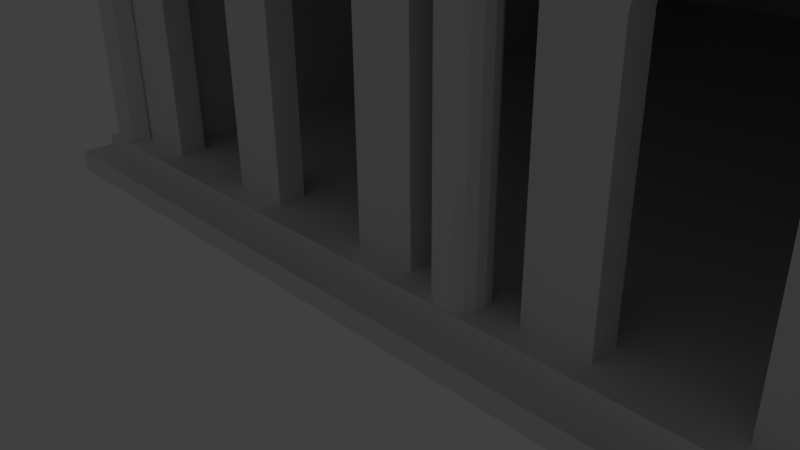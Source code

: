 # Source: temple.blend  (saved by Blender 2.76.0; exported with 4.5.12 LTS)
import bpy
from mathutils import Matrix  # noqa: F401  (used for matrix-valued properties, if any)

bpy.ops.wm.read_factory_settings(use_empty=True)
scene = bpy.context.scene
scene.name = 'Scene'

# ---- collections
col_collection_1 = bpy.data.collections.new('Collection 1'); scene.collection.children.link(col_collection_1)
col_collection_2 = bpy.data.collections.new('Collection 2'); scene.collection.children.link(col_collection_2)
col_collection_2.hide_render = True
col_collection_2.hide_viewport = True
col_collection_10 = bpy.data.collections.new('Collection 10'); scene.collection.children.link(col_collection_10)

# ---- world
world_world = bpy.data.worlds.new('World'); scene.world = world_world
world_world.color = (0.05088, 0.05088, 0.05088)
world_world.use_sun_shadow = False
world_world.sun_shadow_jitter_overblur = 0.0
world_world.cycles.sampling_method = 'MANUAL'
world_world.cycles.sample_map_resolution = 256

# ---- cameras
cam_camera = bpy.data.cameras.new('Camera')
cam_camera.clip_end = 100.0
cam_camera.lens = 35.0
cam_camera.sensor_width = 32.0
cam_camera.sensor_height = 18.0
cam_camera.ortho_scale = 7.314
cam_camera.dof.focus_distance = 0.0

# ---- lights
light_lamp = bpy.data.lights.new('Lamp', 'POINT')
light_lamp.transmission_factor = 0.0
light_lamp.cutoff_distance = 30.0
light_lamp.energy = 100.0
light_lamp.shadow_buffer_clip_start = 1.001
light_lamp.shadow_soft_size = 0.1
light_lamp.shadow_maximum_resolution = 0.006
light_lamp.use_absolute_resolution = True
light_lamp.cycles.use_multiple_importance_sampling = False

# ---- meshes
me_circle_001 = bpy.data.meshes.new('Circle.001')
me_circle_001.from_pydata([(-6.2, 0.5, 0.0), (-6.583, 0.4239, 0.0), (-6.907, 0.2071, 0.0), (-7.124, -0.1173, 0.0), (-7.2, -0.5, 0.0), (-5.2, -0.5, 0.0), (-5.276, -0.1173, 0.0), (-5.493, 0.2071, 0.0), (-5.817, 0.4239, 0.0), (-3.1, 0.5, 0.0), (-3.483, 0.4239, 0.0), (-3.807, 0.2071, 0.0), (-4.024, -0.1173, 0.0), (-4.1, -0.5, 0.0), (-2.1, -0.5, 0.0), (-2.176, -0.1173, 0.0), (-2.393, 0.2071, 0.0), (-2.717, 0.4239, 0.0), (0.0, 0.5, 0.0), (-0.3827, 0.4239, 0.0), (-0.7071, 0.2071, 0.0), (-0.9239, -0.1173, 0.0), (-1.0, -0.5, 0.0), (1.0, -0.5, 0.0), (0.9239, -0.1173, 0.0), (0.7071, 0.2071, 0.0), (0.3827, 0.4239, 0.0), (3.1, 0.5, 0.0), (2.717, 0.4239, 0.0), (2.393, 0.2071, 0.0), (2.176, -0.1173, 0.0), (2.1, -0.5, 0.0), (4.1, -0.5, 0.0), (4.024, -0.1173, 0.0), (3.807, 0.2071, 0.0), (3.483, 0.4239, 0.0), (6.2, 0.5, 0.0), (5.817, 0.4239, 0.0), (5.493, 0.2071, 0.0), (5.276, -0.1173, 0.0), (5.2, -0.5, 0.0), (7.2, -0.5, 0.0), (7.124, -0.1173, 0.0), (6.907, 0.2071, 0.0), (6.583, 0.4239, 0.0), (-5.2, -4.655, -3.137e-07), (-4.1, -4.655, -3.137e-07), (-2.1, -4.655, -3.137e-07), (-1.0, -4.655, -3.137e-07), (1.0, -4.655, -3.137e-07), (2.1, -4.655, -3.137e-07), (4.1, -4.655, -3.137e-07), (5.2, -4.655, -3.137e-07), (7.2, -4.655, -3.137e-07), (-6.2, 4.065, 2.692e-07), (-3.1, 4.065, 2.692e-07), (0.0, 4.065, 2.692e-07), (3.1, 4.065, 2.692e-07), (6.2, 4.065, 2.692e-07), (8.3, -4.655, -3.137e-07), (-8.3, -4.655, -3.137e-07), (-7.2, -4.655, -3.137e-07), (-8.3, 4.065, 2.692e-07), (8.3, 4.065, 2.692e-07), (-8.3, 0.4239, 2.578e-08), (-8.3, 0.2071, 1.129e-08), (-8.3, -0.1173, -1.039e-08), (-8.3, -0.5, -3.597e-08), (8.3, 0.4239, 2.578e-08), (8.3, 0.2071, 1.129e-08), (8.3, -0.1173, -1.039e-08), (8.3, -0.5, -3.597e-08), (-6.2, 4.065, -18.99), (-3.1, 4.065, -18.99), (0.0, 4.065, -18.99), (3.1, 4.065, -18.99), (6.2, 4.065, -18.99), (8.3, -4.655, -18.99), (-8.3, -4.655, -18.99), (-8.3, 4.065, -18.99), (8.3, 4.065, -18.99), (-8.3, 0.4239, -18.99), (-8.3, 0.2071, -18.99), (-8.3, -0.1173, -18.99), (-8.3, -0.5, -18.99), (8.3, 0.4239, -18.99), (8.3, 0.2071, -18.99), (8.3, -0.1173, -18.99), (8.3, -0.5, -18.99), (6.2, 0.4239, -18.99), (6.2, 0.2071, -18.99), (6.2, -0.1173, -18.99), (6.2, -0.5, -18.99), (6.2, -4.655, -18.99), (3.1, -0.1173, -18.99), (3.1, 0.2071, -18.99), (3.1, -4.655, -18.99), (3.1, 0.4239, -18.99), (3.1, -0.5, -18.99), (-1.907e-06, -4.655, -18.99), (-9.537e-07, 0.2071, -18.99), (-9.537e-07, -0.5, -18.99), (-9.537e-07, -0.1173, -18.99), (-9.537e-07, 0.4239, -18.99), (-3.1, -0.5, -18.99), (-3.1, 0.2071, -18.99), (-3.1, 0.4239, -18.99), (-3.1, -4.655, -18.99), (-3.1, -0.1173, -18.99), (-6.2, 0.4239, -18.99), (-6.2, 0.2071, -18.99), (-6.2, -0.1173, -18.99), (-6.2, -0.5, -18.99), (-6.2, -4.655, -18.99), (-5.2, -4.655, -0.5), (-5.2, -0.5, -0.5), (-4.1, -0.5, -0.5), (-4.1, -4.655, -0.5), (-6.2, 0.5, -0.5), (-6.2, 3.565, -0.5), (-3.1, 3.565, -0.5), (-3.1, 0.5, -0.5), (-3.483, 0.4239, -0.5), (-5.817, 0.4239, -0.5), (-3.807, 0.2071, -0.5), (-5.493, 0.2071, -0.5), (-4.024, -0.1173, -0.5), (-5.276, -0.1173, -0.5), (-2.176, -0.1173, -0.5), (-0.9239, -0.1173, -0.5), (-1.0, -0.5, -0.5), (-2.1, -0.5, -0.5), (-2.393, 0.2071, -0.5), (-0.7071, 0.2071, -0.5), (-2.717, 0.4239, -0.5), (-0.3827, 0.4239, -0.5), (0.0, 3.565, -0.5), (0.0, 0.5, -0.5), (-2.1, -4.655, -0.5), (-1.0, -4.655, -0.5), (3.1, 3.565, -0.5), (3.1, 0.5, -0.5), (2.717, 0.4239, -0.5), (0.3827, 0.4239, -0.5), (1.0, -4.655, -0.5), (1.0, -0.5, -0.5), (2.1, -0.5, -0.5), (2.1, -4.655, -0.5), (0.9239, -0.1173, -0.5), (2.176, -0.1173, -0.5), (0.7071, 0.2071, -0.5), (2.393, 0.2071, -0.5), (6.2, 3.565, -0.5), (6.2, 0.5, -0.5), (5.817, 0.4239, -0.5), (3.483, 0.4239, -0.5), (5.493, 0.2071, -0.5), (3.807, 0.2071, -0.5), (5.276, -0.1173, -0.5), (4.024, -0.1173, -0.5), (5.2, -0.5, -0.5), (4.1, -0.5, -0.5), (4.1, -4.655, -0.5), (5.2, -4.655, -0.5), (7.8, 0.4239, -0.5), (6.583, 0.4239, -0.5), (7.8, 3.565, -0.5), (-6.583, 0.4239, -0.5), (-7.8, 0.4239, -0.5), (-7.8, 3.565, -0.5), (-6.907, 0.2071, -0.5), (-7.8, 0.2071, -0.5), (-7.124, -0.1173, -0.5), (-7.8, -0.1173, -0.5), (-7.2, -0.5, -0.5), (-7.8, -0.5, -0.5), (6.907, 0.2071, -0.5), (7.8, 0.2071, -0.5), (7.124, -0.1173, -0.5), (7.8, -0.1173, -0.5), (7.2, -0.5, -0.5), (7.8, -0.5, -0.5), (-7.2, -4.655, -0.5), (-7.8, -4.655, -0.5), (7.2, -4.655, -0.5), (7.8, -4.655, -0.5), (7.8, -0.5, -18.49), (7.8, -4.655, -18.49), (-6.2, 3.565, -18.49), (-3.1, 3.565, -18.49), (-7.8, 0.2071, -18.49), (-7.8, 0.4239, -18.49), (0.0, 3.565, -18.49), (7.8, 0.4239, -18.49), (7.8, 0.2071, -18.49), (3.1, 3.565, -18.49), (-7.8, -0.1173, -18.49), (6.2, 3.565, -18.49), (7.8, -0.1173, -18.49), (-7.8, 3.565, -18.49), (-7.8, -0.5, -18.49), (7.8, 3.565, -18.49), (-7.8, -4.655, -18.49), (6.2, -0.5, -18.49), (6.2, -4.655, -18.49), (6.2, 0.4239, -18.49), (6.2, -0.1173, -18.49), (6.2, 0.2071, -18.49), (3.1, -0.1173, -18.49), (3.1, -0.5, -18.49), (3.1, 0.2071, -18.49), (3.1, -4.655, -18.49), (3.1, 0.4239, -18.49), (-9.537e-07, -0.1173, -18.49), (-9.537e-07, -0.5, -18.49), (-9.537e-07, 0.4239, -18.49), (-9.537e-07, 0.2071, -18.49), (-1.907e-06, -4.655, -18.49), (-3.1, 0.2071, -18.49), (-3.1, -0.1173, -18.49), (-3.1, -0.5, -18.49), (-3.1, -4.655, -18.49), (-3.1, 0.4239, -18.49), (-6.2, 0.2071, -18.49), (-6.2, -0.1173, -18.49), (-6.2, 0.4239, -18.49), (-6.2, -0.5, -18.49), (-6.2, -4.655, -18.49), (8.3, 0.5, 3.087e-08), (8.3, 0.5, -18.99), (-8.3, 0.5, -18.99), (3.1, 0.5, -18.99), (6.2, 0.5, -18.99), (-3.1, 0.5, -18.99), (-9.337e-07, 0.5, -18.99), (-6.2, 0.5, -18.99), (-8.3, 0.5, 3.087e-08)], [], [(45, 46, 13, 5), (0, 8, 10, 9), (8, 7, 11, 10), (7, 6, 12, 11), (6, 5, 13, 12), (15, 14, 22, 21), (16, 15, 21, 20), (17, 16, 20, 19), (9, 17, 19, 18), (47, 48, 22, 14), (18, 26, 28, 27), (49, 50, 31, 23), (24, 23, 31, 30), (25, 24, 30, 29), (26, 25, 29, 28), (27, 35, 37, 36), (35, 34, 38, 37), (34, 33, 39, 38), (33, 32, 40, 39), (51, 52, 40, 32), (68, 228, 36, 44), (0, 54, 62, 236), (1, 64, 65, 2), (2, 65, 66, 3), (3, 66, 67, 4), (43, 69, 68, 44), (42, 70, 69, 43), (41, 71, 70, 42), (4, 67, 60, 61), (53, 59, 71, 41), (71, 59, 77, 88), (54, 55, 73, 72), (65, 64, 81, 82), (55, 56, 74, 73), (68, 69, 86, 85), (56, 57, 75, 74), (66, 65, 82, 83), (57, 58, 76, 75), (69, 70, 87, 86), (62, 54, 72, 79), (67, 66, 83, 84), (64, 236, 230, 81), (70, 71, 88, 87), (58, 63, 80, 76), (60, 67, 84, 78), (228, 68, 85, 229), (92, 88, 77, 93), (89, 232, 229, 85), (91, 87, 88, 92), (90, 86, 87, 91), (89, 85, 86, 90), (94, 91, 92, 98), (95, 90, 91, 94), (98, 92, 93, 96), (97, 89, 90, 95), (97, 231, 232, 89), (102, 94, 98, 101), (103, 234, 231, 97), (100, 95, 94, 102), (101, 98, 96, 99), (103, 97, 95, 100), (105, 100, 102, 108), (104, 101, 99, 107), (108, 102, 101, 104), (106, 103, 100, 105), (233, 234, 103, 106), (110, 105, 108, 111), (235, 233, 106, 109), (112, 104, 107, 113), (111, 108, 104, 112), (109, 106, 105, 110), (84, 112, 113, 78), (83, 111, 112, 84), (82, 110, 111, 83), (81, 109, 110, 82), (230, 235, 109, 81), (114, 115, 116, 117), (118, 119, 120, 121, 122, 123), (123, 122, 124, 125), (125, 124, 126, 127), (127, 126, 116, 115), (128, 129, 130, 131), (132, 133, 129, 128), (134, 135, 133, 132), (121, 120, 136, 137, 135, 134), (138, 131, 130, 139), (137, 136, 140, 141, 142, 143), (144, 145, 146, 147), (148, 149, 146, 145), (150, 151, 149, 148), (143, 142, 151, 150), (140, 152, 153, 154, 155, 141), (155, 154, 156, 157), (157, 156, 158, 159), (159, 158, 160, 161), (162, 161, 160, 163), (164, 165, 153, 152, 166), (118, 167, 168, 169, 119), (167, 170, 171, 168), (170, 172, 173, 171), (172, 174, 175, 173), (176, 165, 164, 177), (178, 176, 177, 179), (180, 178, 179, 181), (174, 182, 183, 175), (184, 180, 181, 185), (181, 186, 187, 185), (119, 188, 189, 120), (171, 190, 191, 168), (120, 189, 192, 136), (164, 193, 194, 177), (136, 192, 195, 140), (173, 196, 190, 171), (140, 195, 197, 152), (177, 194, 198, 179), (169, 199, 188, 119), (175, 200, 196, 173), (168, 191, 199, 169), (179, 198, 186, 181), (152, 197, 201, 166), (183, 202, 200, 175), (166, 201, 193, 164), (203, 204, 187, 186), (205, 193, 201, 197), (206, 203, 186, 198), (207, 206, 198, 194), (205, 207, 194, 193), (208, 209, 203, 206), (210, 208, 206, 207), (209, 211, 204, 203), (212, 210, 207, 205), (212, 205, 197, 195), (213, 214, 209, 208), (215, 212, 195, 192), (216, 213, 208, 210), (214, 217, 211, 209), (215, 216, 210, 212), (218, 219, 213, 216), (220, 221, 217, 214), (219, 220, 214, 213), (222, 218, 216, 215), (189, 222, 215, 192), (223, 224, 219, 218), (188, 225, 222, 189), (226, 227, 221, 220), (224, 226, 220, 219), (225, 223, 218, 222), (200, 202, 227, 226), (196, 200, 226, 224), (190, 196, 224, 223), (191, 190, 223, 225), (199, 191, 225, 188), (51, 32, 161, 162), (99, 96, 211, 217), (23, 24, 148, 145), (4, 61, 182, 174), (40, 52, 163, 160), (24, 25, 150, 148), (59, 53, 184, 185), (53, 41, 180, 184), (25, 26, 143, 150), (26, 18, 137, 143), (27, 28, 142, 141), (28, 29, 151, 142), (78, 113, 227, 202), (29, 30, 149, 151), (0, 1, 167, 118), (30, 31, 146, 149), (1, 2, 170, 167), (46, 45, 114, 117), (107, 99, 217, 221), (32, 33, 159, 161), (60, 78, 202, 183), (2, 3, 172, 170), (48, 47, 138, 139), (33, 34, 157, 159), (3, 4, 174, 172), (50, 49, 144, 147), (34, 35, 155, 157), (5, 6, 127, 115), (52, 51, 162, 163), (35, 27, 141, 155), (6, 7, 125, 127), (61, 60, 183, 182), (36, 37, 154, 153), (7, 8, 123, 125), (37, 38, 156, 154), (93, 77, 187, 204), (8, 0, 118, 123), (38, 39, 158, 156), (9, 10, 122, 121), (39, 40, 160, 158), (10, 11, 124, 122), (41, 42, 178, 180), (11, 12, 126, 124), (42, 43, 176, 178), (12, 13, 116, 126), (43, 44, 165, 176), (96, 93, 204, 211), (14, 15, 128, 131), (77, 59, 185, 187), (44, 36, 153, 165), (15, 16, 132, 128), (45, 5, 115, 114), (16, 17, 134, 132), (113, 107, 221, 227), (13, 46, 117, 116), (17, 9, 121, 134), (47, 14, 131, 138), (18, 19, 135, 137), (22, 48, 139, 130), (19, 20, 133, 135), (49, 23, 145, 144), (20, 21, 129, 133), (31, 50, 147, 146), (21, 22, 130, 129), (56, 18, 27, 57), (63, 228, 229, 80), (54, 0, 9, 55), (55, 9, 18, 56), (57, 27, 36, 58), (228, 63, 58, 36), (79, 72, 235, 230), (73, 74, 234, 233), (231, 75, 76, 232), (72, 73, 233, 235), (234, 74, 75, 231), (232, 76, 80, 229), (236, 62, 79, 230), (1, 0, 236, 64)])
me_circle_001.use_remesh_preserve_volume = False
me_circle_001.use_remesh_preserve_attributes = False
me_circle_001.use_mirror_vertex_groups = False
me_circle_001.update()
me_plane_001 = bpy.data.meshes.new('Plane.001')
me_plane_001.from_pydata([(-8.223, -1.166, 8.254), (-8.223, -1.166, -8.254), (-8.223, -0.3783, 8.254), (-8.223, -0.3783, -8.254), (-7.969, -1.101, -8.254), (-7.969, -0.6972, -8.254), (-7.969, -1.101, 8.254), (-7.969, -0.6972, 8.254), (-7.671, -1.025, -8.254), (-7.671, -0.8631, -8.254), (-7.671, -1.025, 8.254), (-7.671, -0.8631, 8.254), (-8.107, -1.137, -8.254), (-8.107, -0.3783, -8.254), (-8.107, -1.137, 8.254), (-8.107, -0.3783, 8.254), (-7.82, -1.063, -8.254), (-7.82, -0.8288, -8.254), (-7.82, -1.063, 8.254), (-7.82, -0.8288, 8.254), (-0.8295, 0.7173, -8.254), (-0.8295, 0.9466, -8.254), (-0.8295, 0.7173, 8.254), (-0.8295, 0.9466, 8.254), (-0.3408, 0.8418, -8.254), (-0.3408, 1.414, -8.254), (-0.3408, 0.8418, 8.254), (-0.3408, 1.414, 8.254), (-0.1683, 0.8857, -8.254), (-0.1683, 1.741, -8.254), (-0.1683, 0.8857, 8.254), (-0.1683, 1.741, 8.254), (-0.5607, 0.7858, -8.254), (-0.5607, 1.146, -8.254), (-0.5607, 0.7858, 8.254), (-0.5607, 1.146, 8.254), (-0.1683, 1.834, -8.254), (-0.1683, 1.834, 8.254), (-0.2262, 1.741, -8.254), (-0.2262, 1.741, 8.254), (-0.2262, 1.834, -8.254), (-0.2262, 1.834, 8.254), (-8.573e-08, 0.9286, 8.254), (8.223, -1.166, 8.254), (8.223, -1.166, -8.254), (-3.348e-08, 0.9286, -8.254), (1.527e-07, 1.741, 8.254), (-1.527e-07, 1.741, -8.254), (8.223, -0.3783, 8.254), (8.223, -0.3783, -8.254), (7.969, -1.101, -8.254), (7.969, -0.6972, -8.254), (7.969, -1.101, 8.254), (7.969, -0.6972, 8.254), (7.671, -1.025, -8.254), (7.671, -0.8631, -8.254), (7.671, -1.025, 8.254), (7.671, -0.8631, 8.254), (8.107, -1.137, -8.254), (8.107, -0.3783, -8.254), (8.107, -1.137, 8.254), (8.107, -0.3783, 8.254), (7.82, -1.063, -8.254), (7.82, -0.8288, -8.254), (7.82, -1.063, 8.254), (7.82, -0.8288, 8.254), (0.8295, 0.7173, -8.254), (0.8295, 0.9466, -8.254), (0.8295, 0.7173, 8.254), (0.8295, 0.9466, 8.254), (0.3408, 0.8418, -8.254), (0.3408, 1.414, -8.254), (0.3408, 0.8418, 8.254), (0.3408, 1.414, 8.254), (0.1683, 0.8857, -8.254), (0.1683, 1.741, -8.254), (0.1683, 0.8857, 8.254), (0.1683, 1.741, 8.254), (0.5607, 0.7858, -8.254), (0.5607, 1.146, -8.254), (0.5607, 0.7858, 8.254), (0.5607, 1.146, 8.254), (1.527e-07, 1.834, 8.254), (-1.527e-07, 1.834, -8.254), (0.1683, 1.834, -8.254), (0.1683, 1.834, 8.254), (0.2262, 1.741, -8.254), (0.2262, 1.741, 8.254), (0.2262, 1.834, -8.254), (0.2262, 1.834, 8.254)], [], [(31, 37, 41, 39), (0, 2, 3, 1), (14, 15, 2, 0), (18, 19, 7, 6), (14, 12, 4, 6), (12, 13, 5, 4), (15, 7, 5, 13), (22, 23, 11, 10), (18, 16, 8, 10), (16, 17, 9, 8), (19, 11, 9, 17), (2, 15, 13, 3), (1, 3, 13, 12), (0, 1, 12, 14), (6, 7, 15, 14), (7, 19, 17, 5), (4, 5, 17, 16), (6, 4, 16, 18), (10, 11, 19, 18), (34, 35, 23, 22), (10, 8, 20, 22), (8, 9, 21, 20), (11, 23, 21, 9), (30, 31, 27, 26), (34, 32, 24, 26), (32, 33, 25, 24), (35, 27, 25, 33), (26, 24, 28, 30), (24, 25, 29, 28), (27, 31, 29, 25), (23, 35, 33, 21), (20, 21, 33, 32), (22, 20, 32, 34), (26, 27, 35, 34), (38, 39, 41, 40), (29, 31, 39, 38), (36, 29, 38, 40), (37, 36, 40, 41), (77, 87, 89, 85), (45, 47, 46, 42), (74, 45, 47, 75), (43, 44, 49, 48), (76, 42, 45, 74), (60, 43, 48, 61), (64, 52, 53, 65), (60, 52, 50, 58), (58, 50, 51, 59), (61, 59, 51, 53), (68, 56, 57, 69), (64, 56, 54, 62), (62, 54, 55, 63), (65, 63, 55, 57), (48, 49, 59, 61), (44, 58, 59, 49), (43, 60, 58, 44), (52, 60, 61, 53), (53, 51, 63, 65), (50, 62, 63, 51), (52, 64, 62, 50), (56, 64, 65, 57), (80, 68, 69, 81), (56, 68, 66, 54), (54, 66, 67, 55), (57, 55, 67, 69), (76, 72, 73, 77), (80, 72, 70, 78), (78, 70, 71, 79), (81, 79, 71, 73), (42, 76, 77, 46), (72, 76, 74, 70), (70, 74, 75, 71), (73, 71, 75, 77), (69, 67, 79, 81), (66, 78, 79, 67), (68, 80, 78, 66), (72, 80, 81, 73), (85, 84, 83, 82), (47, 83, 84, 75), (46, 47, 83, 82), (77, 85, 82, 46), (86, 88, 89, 87), (75, 86, 87, 77), (84, 88, 86, 75), (85, 89, 88, 84), (28, 29, 47, 45), (30, 28, 45, 42), (42, 46, 31, 30), (37, 82, 83, 36), (47, 29, 36, 83), (31, 46, 82, 37)])
me_plane_001.use_remesh_preserve_volume = False
me_plane_001.use_remesh_preserve_attributes = False
me_plane_001.use_mirror_vertex_groups = False
me_plane_001.update()
me_cube_007 = bpy.data.meshes.new('Cube.007')
me_cube_007.from_pydata([(-14.2, -15.57, 0.0), (14.2, -15.57, 0.0), (-14.2, 14.93, 0.0), (14.2, 14.93, 0.0), (-14.2, -15.57, -3.816), (14.2, -15.57, -3.816), (-14.2, 14.93, -3.816), (14.2, 14.93, -3.816), (-14.2, -15.57, -7.631), (14.2, -15.57, -7.631), (-14.2, 14.93, -7.631), (14.2, 14.93, -7.631), (-14.83, -16.25, -3.73), (14.83, -16.25, -3.73), (-14.83, 15.61, -3.73), (14.83, 15.61, -3.73), (-14.83, -16.25, -7.717), (14.83, -16.25, -7.717), (-14.83, 15.61, -7.717), (14.83, 15.61, -7.717)], [], [(0, 1, 3, 2), (4, 6, 14, 12), (2, 6, 4, 0), (3, 7, 6, 2), (1, 5, 7, 3), (0, 4, 5, 1), (8, 10, 11, 9), (11, 10, 18, 19), (5, 4, 12, 13), (10, 8, 16, 18), (13, 12, 16, 17), (12, 14, 18, 16), (14, 15, 19, 18), (15, 13, 17, 19), (6, 7, 15, 14), (9, 11, 19, 17), (8, 9, 17, 16), (7, 5, 13, 15)])
me_cube_007.use_remesh_preserve_volume = False
me_cube_007.use_remesh_preserve_attributes = False
me_cube_007.use_mirror_vertex_groups = False
me_cube_007.update()
me_cube_005 = bpy.data.meshes.new('Cube.005')
me_cube_005.from_pydata([(-14.56, -15.61, -4.772), (14.56, -15.61, -4.772), (14.56, 15.61, -4.772), (-14.56, 15.61, -4.772), (-14.56, -15.61, -4.772), (-14.56, -15.61, 4.772), (14.56, -15.61, 4.772), (14.56, 15.61, 4.772), (-14.56, 15.61, 4.772), (-14.56, -15.61, 4.772), (0.0, -15.61, 29.59), (0.0, 15.61, 29.59)], [], [(1, 0, 4, 3, 2), (10, 11, 8, 9, 5), (3, 4, 9, 8), (1, 2, 7, 6), (4, 0, 5, 9), (2, 3, 8, 11, 7), (0, 1, 6, 10, 5), (6, 7, 11, 10)])
me_cube_005.use_remesh_preserve_volume = False
me_cube_005.use_remesh_preserve_attributes = False
me_cube_005.use_mirror_vertex_groups = False
me_cube_005.update()
me_cube_004 = bpy.data.meshes.new('Cube.004')
me_cube_004.from_pydata([(-1.0, -1.0, 42.51), (-1.0, -1.0, 45.29), (-1.0, 1.0, 42.51), (-1.0, 1.0, 45.29), (1.0, -1.0, 42.51), (1.0, -1.0, 45.29), (1.0, 1.0, 42.51), (1.0, 1.0, 45.29), (0.0, 0.6396, -44.51), (0.4523, 0.4523, -44.51), (0.6396, -6.106e-09, -44.51), (0.4523, -0.4523, -44.51), (-5.592e-08, -0.6396, -44.51), (-0.4523, -0.4523, -44.51), (-0.6396, 2.948e-08, -44.51), (-0.4523, 0.4523, -44.51), (2.685e-09, 1.0, 42.51), (0.7071, 0.7071, 42.51), (1.0, -2.455e-08, 42.51), (0.7071, -0.7071, 42.51), (-8.474e-08, -1.0, 42.51), (-0.7071, -0.7071, 42.51), (-1.0, 3.109e-08, 42.51), (-0.7071, 0.7071, 42.51), (0.4523, 0.4523, 40.26), (0.6396, -6.107e-09, 40.26), (0.4523, -0.4523, 40.26), (-5.592e-08, -0.6396, 40.26), (-0.4523, -0.4523, 40.26), (-0.6396, 2.948e-08, 40.26), (-0.4523, 0.4523, 40.26), (0.0, 0.6396, 40.26), (1.718e-09, 0.8702, 41.39), (0.6153, 0.6153, 41.39), (0.8702, -1.79e-08, 41.39), (0.6153, -0.6153, 41.39), (-7.436e-08, -0.8702, 41.39), (-0.6153, -0.6153, 41.39), (-0.8702, 3.051e-08, 41.39), (-0.6153, 0.6153, 41.39)], [], [(1, 3, 2, 0), (3, 7, 6, 2), (7, 5, 4, 6), (5, 1, 0, 4), (0, 2, 6, 4), (5, 7, 3, 1), (22, 21, 20, 19, 18, 17, 16, 23), (8, 9, 10, 11, 12, 13, 14, 15), (38, 22, 23, 39), (39, 23, 16, 32), (37, 21, 22, 38), (36, 20, 21, 37), (35, 19, 20, 36), (34, 18, 19, 35), (33, 17, 18, 34), (32, 16, 17, 33), (8, 31, 24, 9), (9, 24, 25, 10), (10, 25, 26, 11), (11, 26, 27, 12), (12, 27, 28, 13), (13, 28, 29, 14), (15, 30, 31, 8), (14, 29, 30, 15), (31, 32, 33, 24), (24, 33, 34, 25), (25, 34, 35, 26), (26, 35, 36, 27), (27, 36, 37, 28), (28, 37, 38, 29), (30, 39, 32, 31), (29, 38, 39, 30)])
me_cube_004.use_remesh_preserve_volume = False
me_cube_004.use_remesh_preserve_attributes = False
me_cube_004.use_mirror_vertex_groups = False
me_cube_004.update()
me_cube_001 = bpy.data.meshes.new('Cube.001')
me_cube_001.from_pydata([(-1.0, -1.0, 42.51), (-1.0, -1.0, 45.29), (-1.0, 1.0, 42.51), (-1.0, 1.0, 45.29), (1.0, -1.0, 42.51), (1.0, -1.0, 45.29), (1.0, 1.0, 42.51), (1.0, 1.0, 45.29), (0.0, 0.6396, -44.51), (0.4523, 0.4523, -44.51), (0.6396, -6.106e-09, -44.51), (0.4523, -0.4523, -44.51), (-5.592e-08, -0.6396, -44.51), (-0.4523, -0.4523, -44.51), (-0.6396, 2.948e-08, -44.51), (-0.4523, 0.4523, -44.51), (2.685e-09, 1.0, 42.51), (0.7071, 0.7071, 42.51), (1.0, -2.455e-08, 42.51), (0.7071, -0.7071, 42.51), (-8.474e-08, -1.0, 42.51), (-0.7071, -0.7071, 42.51), (-1.0, 3.109e-08, 42.51), (-0.7071, 0.7071, 42.51), (0.4523, 0.4523, 40.26), (0.6396, -6.107e-09, 40.26), (0.4523, -0.4523, 40.26), (-5.592e-08, -0.6396, 40.26), (-0.4523, -0.4523, 40.26), (-0.6396, 2.948e-08, 40.26), (-0.4523, 0.4523, 40.26), (0.0, 0.6396, 40.26), (1.718e-09, 0.8702, 41.39), (0.6153, 0.6153, 41.39), (0.8702, -1.79e-08, 41.39), (0.6153, -0.6153, 41.39), (-7.436e-08, -0.8702, 41.39), (-0.6153, -0.6153, 41.39), (-0.8702, 3.051e-08, 41.39), (-0.6153, 0.6153, 41.39)], [], [(1, 3, 2, 0), (3, 7, 6, 2), (7, 5, 4, 6), (5, 1, 0, 4), (0, 2, 6, 4), (5, 7, 3, 1), (22, 21, 20, 19, 18, 17, 16, 23), (8, 9, 10, 11, 12, 13, 14, 15), (38, 22, 23, 39), (39, 23, 16, 32), (37, 21, 22, 38), (36, 20, 21, 37), (35, 19, 20, 36), (34, 18, 19, 35), (33, 17, 18, 34), (32, 16, 17, 33), (8, 31, 24, 9), (9, 24, 25, 10), (10, 25, 26, 11), (11, 26, 27, 12), (12, 27, 28, 13), (13, 28, 29, 14), (15, 30, 31, 8), (14, 29, 30, 15), (31, 32, 33, 24), (24, 33, 34, 25), (25, 34, 35, 26), (26, 35, 36, 27), (27, 36, 37, 28), (28, 37, 38, 29), (30, 39, 32, 31), (29, 38, 39, 30)])
me_cube_001.use_remesh_preserve_volume = False
me_cube_001.use_remesh_preserve_attributes = False
me_cube_001.use_mirror_vertex_groups = False
me_cube_001.update()
me_cube_003 = bpy.data.meshes.new('Cube.003')
me_cube_003.from_pydata([(-1.0, -1.0, 42.51), (-1.0, -1.0, 45.29), (-1.0, 1.0, 42.51), (-1.0, 1.0, 45.29), (1.0, -1.0, 42.51), (1.0, -1.0, 45.29), (1.0, 1.0, 42.51), (1.0, 1.0, 45.29), (0.0, 0.6396, -44.51), (0.4523, 0.4523, -44.51), (0.6396, -6.106e-09, -44.51), (0.4523, -0.4523, -44.51), (-5.592e-08, -0.6396, -44.51), (-0.4523, -0.4523, -44.51), (-0.6396, 2.948e-08, -44.51), (-0.4523, 0.4523, -44.51), (2.685e-09, 1.0, 42.51), (0.7071, 0.7071, 42.51), (1.0, -2.455e-08, 42.51), (0.7071, -0.7071, 42.51), (-8.474e-08, -1.0, 42.51), (-0.7071, -0.7071, 42.51), (-1.0, 3.109e-08, 42.51), (-0.7071, 0.7071, 42.51), (0.4523, 0.4523, 40.26), (0.6396, -6.107e-09, 40.26), (0.4523, -0.4523, 40.26), (-5.592e-08, -0.6396, 40.26), (-0.4523, -0.4523, 40.26), (-0.6396, 2.948e-08, 40.26), (-0.4523, 0.4523, 40.26), (0.0, 0.6396, 40.26), (1.718e-09, 0.8702, 41.39), (0.6153, 0.6153, 41.39), (0.8702, -1.79e-08, 41.39), (0.6153, -0.6153, 41.39), (-7.436e-08, -0.8702, 41.39), (-0.6153, -0.6153, 41.39), (-0.8702, 3.051e-08, 41.39), (-0.6153, 0.6153, 41.39)], [], [(1, 3, 2, 0), (3, 7, 6, 2), (7, 5, 4, 6), (5, 1, 0, 4), (0, 2, 6, 4), (5, 7, 3, 1), (22, 21, 20, 19, 18, 17, 16, 23), (8, 9, 10, 11, 12, 13, 14, 15), (38, 22, 23, 39), (39, 23, 16, 32), (37, 21, 22, 38), (36, 20, 21, 37), (35, 19, 20, 36), (34, 18, 19, 35), (33, 17, 18, 34), (32, 16, 17, 33), (8, 31, 24, 9), (9, 24, 25, 10), (10, 25, 26, 11), (11, 26, 27, 12), (12, 27, 28, 13), (13, 28, 29, 14), (15, 30, 31, 8), (14, 29, 30, 15), (31, 32, 33, 24), (24, 33, 34, 25), (25, 34, 35, 26), (26, 35, 36, 27), (27, 36, 37, 28), (28, 37, 38, 29), (30, 39, 32, 31), (29, 38, 39, 30)])
me_cube_003.use_remesh_preserve_volume = False
me_cube_003.use_remesh_preserve_attributes = False
me_cube_003.use_mirror_vertex_groups = False
me_cube_003.update()
me_cube_002 = bpy.data.meshes.new('Cube.002')
me_cube_002.from_pydata([(-1.0, -1.0, -1.0), (-1.0, -1.0, 1.0), (-1.0, 1.0, -1.0), (-1.0, 1.0, 1.0), (1.0, -1.0, -1.0), (1.0, -1.0, 1.0), (1.0, 1.0, -1.0), (1.0, 1.0, 1.0), (0.0, 0.6396, -88.15), (0.2448, 0.5909, -88.15), (0.4523, 0.4523, -88.15), (0.5909, 0.2448, -88.15), (0.6396, -3.164e-09, -88.15), (0.5909, -0.2448, -88.15), (0.4523, -0.4523, -88.15), (0.2448, -0.5909, -88.15), (9.658e-08, -0.6396, -88.15), (-0.2448, -0.5909, -88.15), (-0.4523, -0.4523, -88.15), (-0.5909, -0.2448, -88.15), (-0.6396, 3.242e-08, -88.15), (-0.5909, 0.2448, -88.15), (-0.4523, 0.4523, -88.15), (-0.2448, 0.5909, -88.15), (-1.179e-08, 0.9562, -1.0), (0.3659, 0.8834, -1.0), (0.6761, 0.6761, -1.0), (0.8834, 0.3659, -1.0), (0.9562, -2.054e-08, -1.0), (0.8834, -0.3659, -1.0), (0.6761, -0.6761, -1.0), (0.3659, -0.8834, -1.0), (1.326e-07, -0.9562, -1.0), (-0.3659, -0.8834, -1.0), (-0.6761, -0.6761, -1.0), (-0.8834, -0.3659, -1.0), (-0.9562, 3.266e-08, -1.0), (-0.8834, 0.3659, -1.0), (-0.6761, 0.6761, -1.0), (-0.3659, 0.8834, -1.0), (0.2448, 0.5909, -3.216), (0.4523, 0.4523, -3.216), (0.5909, 0.2448, -3.216), (0.6396, -3.164e-09, -3.216), (0.5909, -0.2448, -3.216), (0.4523, -0.4523, -3.216), (0.2448, -0.5909, -3.216), (9.658e-08, -0.6396, -3.216), (-0.2448, -0.5909, -3.216), (-0.4523, -0.4523, -3.216), (-0.5909, -0.2448, -3.216), (-0.6396, 3.242e-08, -3.216), (-0.5909, 0.2448, -3.216), (-0.4523, 0.4523, -3.216), (-0.2448, 0.5909, -3.216), (0.0, 0.6396, -3.216), (-8.101e-09, 0.857, -2.108), (0.328, 0.7918, -2.108), (0.606, 0.606, -2.108), (0.7918, 0.328, -2.108), (0.857, -1.51e-08, -2.108), (0.7918, -0.328, -2.108), (0.606, -0.606, -2.108), (0.328, -0.7918, -2.108), (1.213e-07, -0.857, -2.108), (-0.328, -0.7918, -2.108), (-0.606, -0.606, -2.108), (-0.7918, -0.328, -2.108), (-0.857, 3.258e-08, -2.108), (-0.7918, 0.328, -2.108), (-0.606, 0.606, -2.108), (-0.328, 0.7918, -2.108)], [], [(1, 3, 2, 0), (3, 7, 6, 2), (7, 5, 4, 6), (5, 1, 0, 4), (0, 2, 6, 4), (5, 7, 3, 1), (8, 9, 10, 11, 12, 13, 14, 15, 16, 17, 18, 19, 20, 21, 22, 23), (70, 38, 39, 71), (71, 39, 24, 56), (69, 37, 38, 70), (68, 36, 37, 69), (67, 35, 36, 68), (66, 34, 35, 67), (65, 33, 34, 66), (64, 32, 33, 65), (63, 31, 32, 64), (62, 30, 31, 63), (61, 29, 30, 62), (60, 28, 29, 61), (59, 27, 28, 60), (58, 26, 27, 59), (57, 25, 26, 58), (56, 24, 25, 57), (8, 55, 40, 9), (9, 40, 41, 10), (10, 41, 42, 11), (11, 42, 43, 12), (12, 43, 44, 13), (13, 44, 45, 14), (14, 45, 46, 15), (15, 46, 47, 16), (16, 47, 48, 17), (17, 48, 49, 18), (18, 49, 50, 19), (19, 50, 51, 20), (20, 51, 52, 21), (21, 52, 53, 22), (23, 54, 55, 8), (22, 53, 54, 23), (55, 56, 57, 40), (40, 57, 58, 41), (41, 58, 59, 42), (42, 59, 60, 43), (43, 60, 61, 44), (44, 61, 62, 45), (45, 62, 63, 46), (46, 63, 64, 47), (47, 64, 65, 48), (48, 65, 66, 49), (49, 66, 67, 50), (50, 67, 68, 51), (51, 68, 69, 52), (52, 69, 70, 53), (54, 71, 56, 55), (53, 70, 71, 54), (38, 37, 36, 35, 34, 33, 32, 31, 30, 29, 28, 27, 26, 25, 24, 39)])
me_cube_002.use_remesh_preserve_volume = False
me_cube_002.use_remesh_preserve_attributes = False
me_cube_002.use_mirror_vertex_groups = False
me_cube_002.update()
me_cube = bpy.data.meshes.new('Cube')
me_cube.from_pydata([(-1.0, -1.0, 42.51), (-1.0, -1.0, 45.29), (-1.0, 1.0, 42.51), (-1.0, 1.0, 45.29), (1.0, -1.0, 42.51), (1.0, -1.0, 45.29), (1.0, 1.0, 42.51), (1.0, 1.0, 45.29), (0.0, 0.6396, -44.51), (0.4523, 0.4523, -44.51), (0.6396, -6.106e-09, -44.51), (0.4523, -0.4523, -44.51), (-5.592e-08, -0.6396, -44.51), (-0.4523, -0.4523, -44.51), (-0.6396, 2.948e-08, -44.51), (-0.4523, 0.4523, -44.51), (2.685e-09, 1.0, 42.51), (0.7071, 0.7071, 42.51), (1.0, -2.455e-08, 42.51), (0.7071, -0.7071, 42.51), (-8.474e-08, -1.0, 42.51), (-0.7071, -0.7071, 42.51), (-1.0, 3.109e-08, 42.51), (-0.7071, 0.7071, 42.51), (0.4523, 0.4523, 40.26), (0.6396, -6.107e-09, 40.26), (0.4523, -0.4523, 40.26), (-5.592e-08, -0.6396, 40.26), (-0.4523, -0.4523, 40.26), (-0.6396, 2.948e-08, 40.26), (-0.4523, 0.4523, 40.26), (0.0, 0.6396, 40.26), (1.718e-09, 0.8702, 41.39), (0.6153, 0.6153, 41.39), (0.8702, -1.79e-08, 41.39), (0.6153, -0.6153, 41.39), (-7.436e-08, -0.8702, 41.39), (-0.6153, -0.6153, 41.39), (-0.8702, 3.051e-08, 41.39), (-0.6153, 0.6153, 41.39)], [], [(1, 3, 2, 0), (3, 7, 6, 2), (7, 5, 4, 6), (5, 1, 0, 4), (0, 2, 6, 4), (5, 7, 3, 1), (22, 21, 20, 19, 18, 17, 16, 23), (8, 9, 10, 11, 12, 13, 14, 15), (38, 22, 23, 39), (39, 23, 16, 32), (37, 21, 22, 38), (36, 20, 21, 37), (35, 19, 20, 36), (34, 18, 19, 35), (33, 17, 18, 34), (32, 16, 17, 33), (8, 31, 24, 9), (9, 24, 25, 10), (10, 25, 26, 11), (11, 26, 27, 12), (12, 27, 28, 13), (13, 28, 29, 14), (15, 30, 31, 8), (14, 29, 30, 15), (31, 32, 33, 24), (24, 33, 34, 25), (25, 34, 35, 26), (26, 35, 36, 27), (27, 36, 37, 28), (28, 37, 38, 29), (30, 39, 32, 31), (29, 38, 39, 30)])
me_cube.use_remesh_preserve_volume = False
me_cube.use_remesh_preserve_attributes = False
me_cube.use_mirror_vertex_groups = False
me_cube.update()

# ---- objects
ob_circle = bpy.data.objects.new('Circle', me_circle_001)
ob_lamp = bpy.data.objects.new('Lamp', light_lamp)
ob_camera = bpy.data.objects.new('Camera', cam_camera)
ob_plane_001 = bpy.data.objects.new('Plane.001', me_plane_001)
ob_cube_006 = bpy.data.objects.new('Cube.006', me_cube_007)
ob_cube_005 = bpy.data.objects.new('Cube.005', me_cube_005)
ob_cube_004 = bpy.data.objects.new('Cube.004', me_cube_004)
ob_cube_003 = bpy.data.objects.new('Cube.003', me_cube_001)
ob_cube_002 = bpy.data.objects.new('Cube.002', me_cube_003)
ob_cube_001 = bpy.data.objects.new('Cube.001', me_cube_002)
ob_cube = bpy.data.objects.new('Cube', me_cube)

# ---- transforms, parenting, visibility, modifiers, constraints
ob_circle.location = (1.553, -4.032e-07, 4.061)
ob_circle.rotation_euler = (1.571, -0.0, 0.0)
ob_circle.scale = (0.8691, 0.8691, 0.8691)
ob_circle.lineart.crease_threshold = 0.0
ob_lamp.location = (4.076, 1.005, 5.904)
ob_lamp.rotation_euler = (0.6503, 0.05522, 1.866)
ob_lamp.lock_rotations_4d = False
ob_lamp.empty_display_type = 'ARROWS'
ob_lamp.color = (0.0, 0.0, 0.0, 0.0)
ob_lamp.lineart.crease_threshold = 0.0
ob_camera.location = (7.481, -6.508, 5.344)
ob_camera.rotation_euler = (1.109, 0.01082, 0.8149)
ob_camera.lock_rotations_4d = False
ob_camera.empty_display_type = 'ARROWS'
ob_camera.color = (0.0, 0.0, 0.0, 0.0)
ob_camera.display_type = 'WIRE'
ob_camera.lineart.crease_threshold = 0.0
ob_plane_001.location = (1.553, 8.254, 9.566)
ob_plane_001.rotation_euler = (1.571, -0.0, 0.0)
ob_plane_001.scale = (-1.0, 1.0, 1.123)
ob_plane_001.lineart.crease_threshold = 0.0
ob_cube_006.location = (1.553, 8.434, 0.01593)
ob_cube_006.scale = (0.5649, 0.5649, 0.08439)
ob_cube_006.lineart.crease_threshold = 0.0
ob_cube_005.location = (1.553, 8.254, 7.997)
ob_cube_005.scale = (0.5649, 0.5649, 0.08439)
ob_cube_005.lineart.crease_threshold = 0.0
ob_cube_004.location = (-6.105, 16.51, 3.773)
ob_cube_004.scale = (0.5649, -0.5649, 0.08439)
ob_cube_004.lineart.crease_threshold = 0.0
ob_cube_003.location = (9.211, 16.51, 3.773)
ob_cube_003.scale = (-0.5649, -0.5649, 0.08439)
ob_cube_003.lineart.crease_threshold = 0.0
ob_cube_002.location = (9.211, -4.032e-07, 3.773)
ob_cube_002.scale = (-0.5649, 0.5649, 0.08439)
ob_cube_002.lineart.crease_threshold = 0.0
ob_cube_001.location = (1.553, -4.172e-07, 7.457)
ob_cube_001.scale = (0.5649, 0.5649, 0.08439)
ob_cube_001.hide_viewport = True
ob_cube_001.lineart.crease_threshold = 0.0
ob_cube.location = (-6.105, -4.032e-07, 3.773)
ob_cube.scale = (0.5649, 0.5649, 0.08439)
ob_cube.lineart.crease_threshold = 0.0

# ---- collection membership
col_collection_1.objects.link(ob_circle)
col_collection_2.objects.link(ob_lamp)
col_collection_2.objects.link(ob_camera)
col_collection_10.objects.link(ob_plane_001)
col_collection_10.objects.link(ob_cube_006)
col_collection_10.objects.link(ob_cube_005)
col_collection_10.objects.link(ob_cube_004)
col_collection_10.objects.link(ob_cube_003)
col_collection_10.objects.link(ob_cube_002)
col_collection_10.objects.link(ob_cube_001)
col_collection_10.objects.link(ob_cube)

# ---- scene / render settings (as saved in the file)
scene.camera = ob_camera
scene.frame_start = 1; scene.frame_end = 250; scene.frame_set(1)
scene.render.engine = 'CYCLES'
scene.render.resolution_percentage = 50
scene.render.dither_intensity = 0.0
scene.cycles.use_denoising = False
scene.cycles.samples = 10
scene.cycles.sampling_pattern = 'TABULATED_SOBOL'
scene.cycles.light_sampling_threshold = 0.0
scene.cycles.use_adaptive_sampling = False
scene.cycles.use_light_tree = False
scene.cycles.blur_glossy = 0.0
scene.cycles.pixel_filter_type = 'GAUSSIAN'
scene.cycles.sample_clamp_indirect = 0.0
scene.view_settings.view_transform = 'Standard'
bpy.context.view_layer.update()

